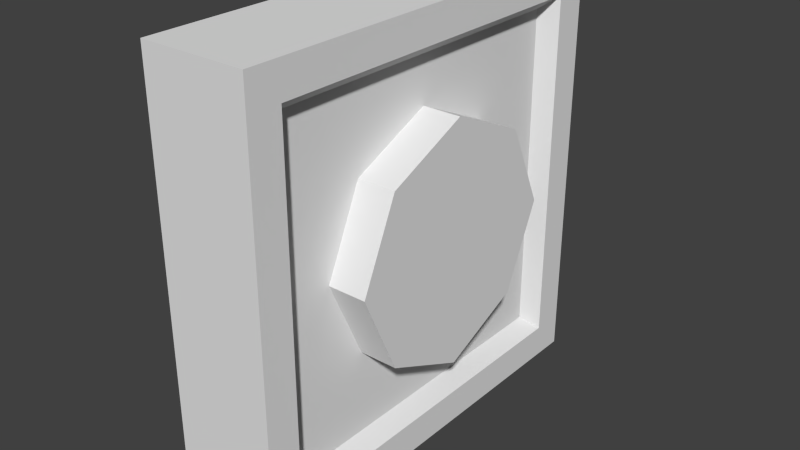 # Source: ElectricButton.blend  (saved by Blender 2.76.0; exported with 4.5.12 LTS)
import bpy
from mathutils import Matrix  # noqa: F401  (used for matrix-valued properties, if any)

bpy.ops.wm.read_factory_settings(use_empty=True)
scene = bpy.context.scene
scene.name = 'Scene'

# ---- collections
col_collection_1 = bpy.data.collections.new('Collection 1'); scene.collection.children.link(col_collection_1)

# ---- materials (node trees are filled in below, after node groups)
mat_material = bpy.data.materials.new('Material')
mat_material.alpha_threshold = 0.0
mat_material.use_transparent_shadow = False
mat_material.roughness = 0.5
mat_material.line_color = (0.0, 0.0, 0.0, 1.0)

# ---- material node trees

# ---- world
world_world = bpy.data.worlds.new('World'); scene.world = world_world
world_world.color = (0.05088, 0.05088, 0.05088)
world_world.use_sun_shadow = False
world_world.sun_shadow_jitter_overblur = 0.0
world_world.cycles.sampling_method = 'MANUAL'
world_world.cycles.sample_map_resolution = 256

# ---- meshes
me_cube = bpy.data.meshes.new('Cube')
me_cube.from_pydata([(-0.5, 1.0, -1.0), (-0.5, -1.0, -1.0), (-1.0, -1.0, -1.0), (-1.0, 1.0, -1.0), (-0.5, 1.0, 1.0), (-0.5, -1.0, 1.0), (-1.0, -1.0, 1.0), (-1.0, 1.0, 1.0), (-0.5, 0.8424, -0.8424), (-0.5, -0.8424, -0.8424), (-0.5, 0.8424, 0.8424), (-0.5, -0.8424, 0.8424), (-0.5791, 0.7819, -0.7819), (-0.5791, -0.7819, -0.7819), (-0.5791, 0.7819, 0.7819), (-0.5791, -0.7819, 0.7819), (-0.5835, -0.3903, -0.3903), (-0.5835, -0.3903, 0.3903), (-0.5835, 0.3903, -0.3903), (-0.5835, 0.3903, 0.3903), (-0.3988, -0.3903, -0.3903), (-0.3988, -0.3903, 0.3903), (-0.3988, 0.3903, -0.3903), (-0.3988, 0.3903, 0.3903), (-0.5835, -0.5664, 0.0), (-0.5835, 0.5664, 0.0), (-0.3988, 0.5664, 0.0), (-0.3988, -0.5664, 0.0), (-0.5835, 0.0, 0.5664), (-0.5835, 0.0, -0.5664), (-0.3988, 0.0, 0.5664), (-0.3988, 0.0, -0.5664), (-0.3988, 0.0, 0.0), (-0.5835, 0.0, 0.0), (-0.5791, 0.7819, -0.7819), (-0.5791, -0.7819, -0.7819), (-0.5791, 0.7819, 0.7819), (-0.5791, -0.7819, 0.7819)], [], [(0, 1, 2, 3), (4, 7, 6, 5), (1, 0, 8, 9), (1, 5, 6, 2), (2, 6, 7, 3), (4, 0, 3, 7), (11, 9, 13, 15), (4, 5, 11, 10), (5, 1, 9, 11), (0, 4, 10, 8), (15, 13, 35, 37), (9, 8, 12, 13), (10, 11, 15, 14), (8, 10, 14, 12), (33, 25, 18, 29), (25, 26, 22, 18), (32, 27, 20, 31), (27, 24, 16, 20), (29, 18, 22, 31), (30, 23, 19, 28), (21, 17, 24, 27), (30, 21, 27, 32), (19, 23, 26, 25), (28, 19, 25, 33), (17, 28, 33, 24), (23, 30, 32, 26), (21, 30, 28, 17), (16, 29, 31, 20), (26, 32, 31, 22), (24, 33, 29, 16), (34, 36, 37, 35), (13, 12, 34, 35), (14, 15, 37, 36), (12, 14, 36, 34)])
me_cube.materials.append(mat_material)
me_cube.use_remesh_preserve_volume = False
me_cube.use_remesh_preserve_attributes = False
me_cube.use_mirror_vertex_groups = False
me_cube.update()
arm_armature = bpy.data.armatures.new('Armature')  # bones are not reproduced

# ---- objects
ob_armature = bpy.data.objects.new('Armature', arm_armature)
ob_cube = bpy.data.objects.new('Cube', me_cube)

# ---- transforms, parenting, visibility, modifiers, constraints
ob_armature.location = (0.0, 0.0, 0.0)
ob_armature.show_in_front = True
ob_armature.lineart.crease_threshold = 0.0
ob_cube.parent = ob_armature
ob_cube.location = (0.0, 0.0, 1.0)
ob_cube.lock_rotations_4d = False
ob_cube.empty_display_type = 'ARROWS'
ob_cube.lineart.crease_threshold = 0.0
_vg = ob_cube.vertex_groups.new(name='Box')
_vg.add([0, 1, 2, 3, 4, 5, 6, 7, 8, 9, 10, 11, 12, 13, 14, 15, 34, 35, 36, 37], 1.0, 'REPLACE')
_vg = ob_cube.vertex_groups.new(name='Button')
_vg.add([16, 17, 18, 19, 20, 21, 22, 23, 24, 25, 26, 27, 28, 29, 30, 31, 32, 33], 1.0, 'REPLACE')
_m = ob_cube.modifiers.new('Armature', 'ARMATURE')
_m.object = ob_armature

# ---- collection membership
col_collection_1.objects.link(ob_armature)
col_collection_1.objects.link(ob_cube)

# ---- scene / render settings (as saved in the file)
scene.frame_start = 0; scene.frame_end = 10; scene.frame_set(10)
scene.render.engine = 'BLENDER_EEVEE_NEXT'
scene.render.resolution_percentage = 50
scene.render.fps = 50
scene.render.dither_intensity = 0.0
scene.cycles.use_denoising = False
scene.cycles.samples = 10
scene.cycles.sampling_pattern = 'TABULATED_SOBOL'
scene.cycles.light_sampling_threshold = 0.0
scene.cycles.use_adaptive_sampling = False
scene.cycles.use_light_tree = False
scene.cycles.blur_glossy = 0.0
scene.cycles.pixel_filter_type = 'GAUSSIAN'
scene.cycles.sample_clamp_indirect = 0.0
scene.view_settings.view_transform = 'Standard'
bpy.context.view_layer.update()

# ---- added for rendering (the .blend has no active camera and no usable light): camera, sun
cam_auto = bpy.data.cameras.new('AutoCamera')
cam_auto.lens = 50.0
cam_auto.sensor_width = 36.0
cam_auto.clip_end = 1000.0
ob_auto_camera = bpy.data.objects.new('AutoCamera', cam_auto)
scene.collection.objects.link(ob_auto_camera)
ob_auto_camera.location = (1.976, -3.21047, 3.14032)
ob_auto_camera.rotation_euler = (1.09748, -7.21219e-08, 0.694738)
scene.camera = ob_auto_camera
light_auto_sun = bpy.data.lights.new('AutoSun', 'SUN')
light_auto_sun.energy = 3.0
light_auto_sun.angle = 0.0523599
ob_auto_sun = bpy.data.objects.new('AutoSun', light_auto_sun)
scene.collection.objects.link(ob_auto_sun)
ob_auto_sun.rotation_euler = (0.872665, 0.174533, 0.523599)
bpy.context.view_layer.update()
